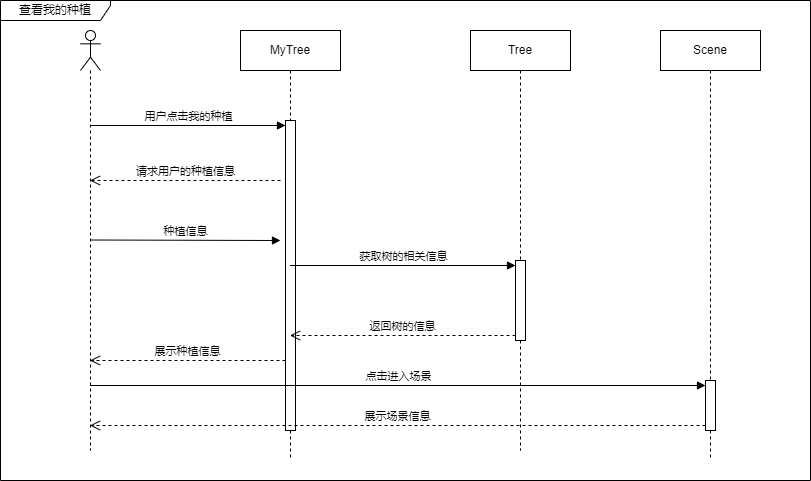

The diagram above was exported from draw.io. Its source (the exported page's mxGraphModel, read from the mxfile embedded in the PNG):
<mxGraphModel dx="1004" dy="744" grid="1" gridSize="10" guides="1" tooltips="1" connect="1" arrows="1" fold="1" page="1" pageScale="1" pageWidth="827" pageHeight="1169" math="0" shadow="0">
  <root>
    <mxCell id="0" />
    <mxCell id="1" parent="0" />
    <mxCell id="eIP8d5wdEEnQE9RTW0kZ-1" value="MyTree" style="shape=umlLifeline;perimeter=lifelinePerimeter;whiteSpace=wrap;html=1;container=1;dropTarget=0;collapsible=0;recursiveResize=0;outlineConnect=0;portConstraint=eastwest;newEdgeStyle={&quot;curved&quot;:0,&quot;rounded&quot;:0};" parent="1" vertex="1">
      <mxGeometry x="360" y="230" width="100" height="430" as="geometry" />
    </mxCell>
    <mxCell id="eIP8d5wdEEnQE9RTW0kZ-4" value="" style="html=1;points=[[0,0,0,0,5],[0,1,0,0,-5],[1,0,0,0,5],[1,1,0,0,-5]];perimeter=orthogonalPerimeter;outlineConnect=0;targetShapes=umlLifeline;portConstraint=eastwest;newEdgeStyle={&quot;curved&quot;:0,&quot;rounded&quot;:0};" parent="eIP8d5wdEEnQE9RTW0kZ-1" vertex="1">
      <mxGeometry x="45" y="90" width="10" height="310" as="geometry" />
    </mxCell>
    <mxCell id="eIP8d5wdEEnQE9RTW0kZ-2" value="" style="shape=umlLifeline;perimeter=lifelinePerimeter;whiteSpace=wrap;html=1;container=1;dropTarget=0;collapsible=0;recursiveResize=0;outlineConnect=0;portConstraint=eastwest;newEdgeStyle={&quot;curved&quot;:0,&quot;rounded&quot;:0};participant=umlActor;" parent="1" vertex="1">
      <mxGeometry x="200" y="230" width="20" height="420" as="geometry" />
    </mxCell>
    <mxCell id="eIP8d5wdEEnQE9RTW0kZ-3" value="Tree" style="shape=umlLifeline;perimeter=lifelinePerimeter;whiteSpace=wrap;html=1;container=1;dropTarget=0;collapsible=0;recursiveResize=0;outlineConnect=0;portConstraint=eastwest;newEdgeStyle={&quot;curved&quot;:0,&quot;rounded&quot;:0};" parent="1" vertex="1">
      <mxGeometry x="590" y="230" width="100" height="420" as="geometry" />
    </mxCell>
    <mxCell id="eIP8d5wdEEnQE9RTW0kZ-7" value="" style="html=1;points=[[0,0,0,0,5],[0,1,0,0,-5],[1,0,0,0,5],[1,1,0,0,-5]];perimeter=orthogonalPerimeter;outlineConnect=0;targetShapes=umlLifeline;portConstraint=eastwest;newEdgeStyle={&quot;curved&quot;:0,&quot;rounded&quot;:0};" parent="eIP8d5wdEEnQE9RTW0kZ-3" vertex="1">
      <mxGeometry x="45" y="230" width="10" height="80" as="geometry" />
    </mxCell>
    <mxCell id="eIP8d5wdEEnQE9RTW0kZ-8" value="获取树的相关信息" style="html=1;verticalAlign=bottom;endArrow=block;curved=0;rounded=0;entryX=0;entryY=0;entryDx=0;entryDy=5;" parent="eIP8d5wdEEnQE9RTW0kZ-3" target="eIP8d5wdEEnQE9RTW0kZ-7" edge="1">
      <mxGeometry relative="1" as="geometry">
        <mxPoint x="-180.5" y="235" as="sourcePoint" />
      </mxGeometry>
    </mxCell>
    <mxCell id="eIP8d5wdEEnQE9RTW0kZ-6" value="展示种植信息" style="html=1;verticalAlign=bottom;endArrow=open;dashed=1;endSize=8;curved=0;rounded=0;exitX=0;exitY=1;exitDx=0;exitDy=-5;" parent="1" edge="1">
      <mxGeometry relative="1" as="geometry">
        <mxPoint x="209.5" y="559.9999999999991" as="targetPoint" />
        <mxPoint x="405" y="559.9999999999991" as="sourcePoint" />
      </mxGeometry>
    </mxCell>
    <mxCell id="eIP8d5wdEEnQE9RTW0kZ-5" value="用户点击我的种植" style="html=1;verticalAlign=bottom;endArrow=block;curved=0;rounded=0;entryX=0;entryY=0;entryDx=0;entryDy=5;" parent="1" source="eIP8d5wdEEnQE9RTW0kZ-2" target="eIP8d5wdEEnQE9RTW0kZ-4" edge="1">
      <mxGeometry relative="1" as="geometry">
        <mxPoint x="335" y="325" as="sourcePoint" />
      </mxGeometry>
    </mxCell>
    <mxCell id="eIP8d5wdEEnQE9RTW0kZ-10" value="请求用户的种植信息" style="html=1;verticalAlign=bottom;endArrow=open;dashed=1;endSize=8;curved=0;rounded=0;" parent="1" target="eIP8d5wdEEnQE9RTW0kZ-2" edge="1">
      <mxGeometry relative="1" as="geometry">
        <mxPoint x="400" y="380" as="sourcePoint" />
        <mxPoint x="320" y="380" as="targetPoint" />
      </mxGeometry>
    </mxCell>
    <mxCell id="eIP8d5wdEEnQE9RTW0kZ-11" value="种植信息" style="html=1;verticalAlign=bottom;endArrow=block;curved=0;rounded=0;" parent="1" edge="1">
      <mxGeometry width="80" relative="1" as="geometry">
        <mxPoint x="210" y="439.5" as="sourcePoint" />
        <mxPoint x="400" y="440" as="targetPoint" />
      </mxGeometry>
    </mxCell>
    <mxCell id="eIP8d5wdEEnQE9RTW0kZ-9" value="返回树的信息" style="html=1;verticalAlign=bottom;endArrow=open;dashed=1;endSize=8;curved=0;rounded=0;exitX=0;exitY=1;exitDx=0;exitDy=-5;" parent="1" source="eIP8d5wdEEnQE9RTW0kZ-7" target="eIP8d5wdEEnQE9RTW0kZ-1" edge="1">
      <mxGeometry relative="1" as="geometry">
        <mxPoint x="565" y="535" as="targetPoint" />
      </mxGeometry>
    </mxCell>
    <mxCell id="eIP8d5wdEEnQE9RTW0kZ-13" value="Scene" style="shape=umlLifeline;perimeter=lifelinePerimeter;whiteSpace=wrap;html=1;container=1;dropTarget=0;collapsible=0;recursiveResize=0;outlineConnect=0;portConstraint=eastwest;newEdgeStyle={&quot;curved&quot;:0,&quot;rounded&quot;:0};" parent="1" vertex="1">
      <mxGeometry x="780" y="230" width="100" height="430" as="geometry" />
    </mxCell>
    <mxCell id="eIP8d5wdEEnQE9RTW0kZ-15" value="" style="html=1;points=[[0,0,0,0,5],[0,1,0,0,-5],[1,0,0,0,5],[1,1,0,0,-5]];perimeter=orthogonalPerimeter;outlineConnect=0;targetShapes=umlLifeline;portConstraint=eastwest;newEdgeStyle={&quot;curved&quot;:0,&quot;rounded&quot;:0};" parent="eIP8d5wdEEnQE9RTW0kZ-13" vertex="1">
      <mxGeometry x="45" y="350" width="10" height="50" as="geometry" />
    </mxCell>
    <mxCell id="eIP8d5wdEEnQE9RTW0kZ-17" value="展示场景信息" style="html=1;verticalAlign=bottom;endArrow=open;dashed=1;endSize=8;curved=0;rounded=0;exitX=0;exitY=1;exitDx=0;exitDy=-5;" parent="1" source="eIP8d5wdEEnQE9RTW0kZ-15" target="eIP8d5wdEEnQE9RTW0kZ-2" edge="1">
      <mxGeometry relative="1" as="geometry">
        <mxPoint x="755" y="655" as="targetPoint" />
      </mxGeometry>
    </mxCell>
    <mxCell id="eIP8d5wdEEnQE9RTW0kZ-16" value="点击进入场景" style="html=1;verticalAlign=bottom;endArrow=block;curved=0;rounded=0;entryX=0;entryY=0;entryDx=0;entryDy=5;" parent="1" source="eIP8d5wdEEnQE9RTW0kZ-2" target="eIP8d5wdEEnQE9RTW0kZ-15" edge="1">
      <mxGeometry relative="1" as="geometry">
        <mxPoint x="755" y="585" as="sourcePoint" />
      </mxGeometry>
    </mxCell>
    <mxCell id="zb5g-6EpiI3teTV1vnWW-1" value="查看我的种植" style="shape=umlFrame;whiteSpace=wrap;html=1;pointerEvents=0;width=110;height=20;" vertex="1" parent="1">
      <mxGeometry x="120" y="200" width="810" height="480" as="geometry" />
    </mxCell>
  </root>
</mxGraphModel>